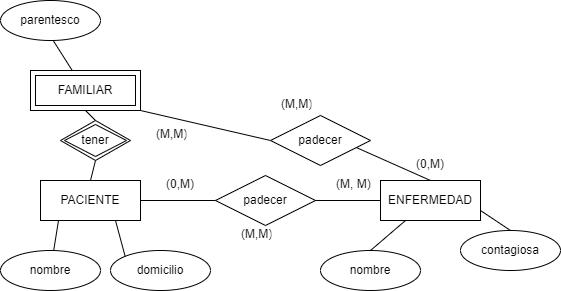

The diagram above was exported from draw.io. Its source (the exported page's mxGraphModel, read from the mxfile embedded in the PNG):
<mxGraphModel dx="1422" dy="762" grid="1" gridSize="10" guides="1" tooltips="1" connect="1" arrows="1" fold="1" page="1" pageScale="1" pageWidth="850" pageHeight="1100" math="0" shadow="0" extFonts="Permanent Marker^https://fonts.googleapis.com/css?family=Permanent+Marker">
  <root>
    <mxCell id="0" />
    <mxCell id="1" parent="0" />
    <mxCell id="8VjdpoF_Cc5Yut0AbkVK-2" value="PACIENTE" style="whiteSpace=wrap;html=1;align=center;" parent="1" vertex="1">
      <mxGeometry x="220" y="270" width="100" height="40" as="geometry" />
    </mxCell>
    <mxCell id="8VjdpoF_Cc5Yut0AbkVK-5" value="" style="endArrow=none;html=1;rounded=0;entryX=0;entryY=0.5;entryDx=0;entryDy=0;exitX=1;exitY=0.5;exitDx=0;exitDy=0;" parent="1" source="8VjdpoF_Cc5Yut0AbkVK-2" edge="1">
      <mxGeometry width="50" height="50" relative="1" as="geometry">
        <mxPoint x="400" y="420" as="sourcePoint" />
        <mxPoint x="400" y="290" as="targetPoint" />
      </mxGeometry>
    </mxCell>
    <mxCell id="8VjdpoF_Cc5Yut0AbkVK-8" value="(0,M)" style="text;strokeColor=none;fillColor=none;spacingLeft=4;spacingRight=4;overflow=hidden;rotatable=0;points=[[0,0.5],[1,0.5]];portConstraint=eastwest;fontSize=12;" parent="1" vertex="1">
      <mxGeometry x="340" y="260" width="40" height="30" as="geometry" />
    </mxCell>
    <mxCell id="8VjdpoF_Cc5Yut0AbkVK-9" value="(M, M)" style="text;strokeColor=none;fillColor=none;spacingLeft=4;spacingRight=4;overflow=hidden;rotatable=0;points=[[0,0.5],[1,0.5]];portConstraint=eastwest;fontSize=12;" parent="1" vertex="1">
      <mxGeometry x="510" y="260" width="50" height="30" as="geometry" />
    </mxCell>
    <mxCell id="8VjdpoF_Cc5Yut0AbkVK-10" value="" style="endArrow=none;html=1;rounded=0;entryX=0;entryY=0.5;entryDx=0;entryDy=0;" parent="1" edge="1">
      <mxGeometry width="50" height="50" relative="1" as="geometry">
        <mxPoint x="470" y="290" as="sourcePoint" />
        <mxPoint x="560" y="290" as="targetPoint" />
      </mxGeometry>
    </mxCell>
    <mxCell id="8VjdpoF_Cc5Yut0AbkVK-12" value="nombre" style="ellipse;whiteSpace=wrap;html=1;align=center;" parent="1" vertex="1">
      <mxGeometry x="180" y="340" width="100" height="40" as="geometry" />
    </mxCell>
    <mxCell id="8VjdpoF_Cc5Yut0AbkVK-13" value="domicilio" style="ellipse;whiteSpace=wrap;html=1;align=center;" parent="1" vertex="1">
      <mxGeometry x="290" y="340" width="100" height="40" as="geometry" />
    </mxCell>
    <mxCell id="8VjdpoF_Cc5Yut0AbkVK-14" value="nombre" style="ellipse;whiteSpace=wrap;html=1;align=center;" parent="1" vertex="1">
      <mxGeometry x="500" y="340" width="100" height="40" as="geometry" />
    </mxCell>
    <mxCell id="8VjdpoF_Cc5Yut0AbkVK-15" value="" style="endArrow=none;html=1;rounded=0;entryX=0.18;entryY=1;entryDx=0;entryDy=0;entryPerimeter=0;" parent="1" source="8VjdpoF_Cc5Yut0AbkVK-12" target="8VjdpoF_Cc5Yut0AbkVK-2" edge="1">
      <mxGeometry width="50" height="50" relative="1" as="geometry">
        <mxPoint x="400" y="420" as="sourcePoint" />
        <mxPoint x="450" y="370" as="targetPoint" />
      </mxGeometry>
    </mxCell>
    <mxCell id="8VjdpoF_Cc5Yut0AbkVK-16" value="" style="endArrow=none;html=1;rounded=0;entryX=0.75;entryY=1;entryDx=0;entryDy=0;exitX=0;exitY=0;exitDx=0;exitDy=0;" parent="1" source="8VjdpoF_Cc5Yut0AbkVK-13" target="8VjdpoF_Cc5Yut0AbkVK-2" edge="1">
      <mxGeometry width="50" height="50" relative="1" as="geometry">
        <mxPoint x="243.1934664641849" y="350.0408345988435" as="sourcePoint" />
        <mxPoint x="248" y="320" as="targetPoint" />
      </mxGeometry>
    </mxCell>
    <mxCell id="8VjdpoF_Cc5Yut0AbkVK-18" value="" style="endArrow=none;html=1;rounded=0;entryX=0.25;entryY=1;entryDx=0;entryDy=0;exitX=0.5;exitY=0;exitDx=0;exitDy=0;" parent="1" source="8VjdpoF_Cc5Yut0AbkVK-14" edge="1">
      <mxGeometry width="50" height="50" relative="1" as="geometry">
        <mxPoint x="570" y="320" as="sourcePoint" />
        <mxPoint x="585" y="310" as="targetPoint" />
      </mxGeometry>
    </mxCell>
    <mxCell id="8VjdpoF_Cc5Yut0AbkVK-22" value="" style="endArrow=none;html=1;rounded=0;entryX=1;entryY=0.75;entryDx=0;entryDy=0;exitX=0.5;exitY=0;exitDx=0;exitDy=0;" parent="1" edge="1">
      <mxGeometry width="50" height="50" relative="1" as="geometry">
        <mxPoint x="690" y="320" as="sourcePoint" />
        <mxPoint x="660" y="300" as="targetPoint" />
      </mxGeometry>
    </mxCell>
    <mxCell id="8VjdpoF_Cc5Yut0AbkVK-24" value="contagiosa" style="ellipse;whiteSpace=wrap;html=1;align=center;" parent="1" vertex="1">
      <mxGeometry x="640" y="320" width="100" height="40" as="geometry" />
    </mxCell>
    <mxCell id="8VjdpoF_Cc5Yut0AbkVK-35" value="" style="endArrow=none;html=1;rounded=0;exitX=0.33;exitY=0.05;exitDx=0;exitDy=0;exitPerimeter=0;" parent="1" edge="1">
      <mxGeometry width="50" height="50" relative="1" as="geometry">
        <mxPoint x="253" y="162" as="sourcePoint" />
        <mxPoint x="232.30213343592777" y="129.38517995964366" as="targetPoint" />
      </mxGeometry>
    </mxCell>
    <mxCell id="8VjdpoF_Cc5Yut0AbkVK-37" value="tener" style="shape=rhombus;double=1;perimeter=rhombusPerimeter;whiteSpace=wrap;html=1;align=center;" parent="1" vertex="1">
      <mxGeometry x="240" y="210" width="70" height="40" as="geometry" />
    </mxCell>
    <mxCell id="8VjdpoF_Cc5Yut0AbkVK-38" value="FAMILIAR" style="shape=ext;margin=3;double=1;whiteSpace=wrap;html=1;align=center;" parent="1" vertex="1">
      <mxGeometry x="210" y="160" width="110" height="40" as="geometry" />
    </mxCell>
    <mxCell id="8VjdpoF_Cc5Yut0AbkVK-41" value="" style="endArrow=none;html=1;rounded=0;entryX=0.5;entryY=1;entryDx=0;entryDy=0;exitX=0.5;exitY=0;exitDx=0;exitDy=0;" parent="1" source="8VjdpoF_Cc5Yut0AbkVK-37" target="8VjdpoF_Cc5Yut0AbkVK-38" edge="1">
      <mxGeometry width="50" height="50" relative="1" as="geometry">
        <mxPoint x="400" y="370" as="sourcePoint" />
        <mxPoint x="450" y="320" as="targetPoint" />
      </mxGeometry>
    </mxCell>
    <mxCell id="8VjdpoF_Cc5Yut0AbkVK-42" value="" style="endArrow=none;html=1;rounded=0;entryX=0.5;entryY=1;entryDx=0;entryDy=0;exitX=0.5;exitY=0;exitDx=0;exitDy=0;" parent="1" source="8VjdpoF_Cc5Yut0AbkVK-2" target="8VjdpoF_Cc5Yut0AbkVK-37" edge="1">
      <mxGeometry width="50" height="50" relative="1" as="geometry">
        <mxPoint x="400" y="370" as="sourcePoint" />
        <mxPoint x="450" y="320" as="targetPoint" />
      </mxGeometry>
    </mxCell>
    <mxCell id="8VjdpoF_Cc5Yut0AbkVK-45" value="" style="endArrow=none;html=1;rounded=0;entryX=1;entryY=0.5;entryDx=0;entryDy=0;exitX=0.5;exitY=0;exitDx=0;exitDy=0;" parent="1" edge="1">
      <mxGeometry width="50" height="50" relative="1" as="geometry">
        <mxPoint x="610" y="270" as="sourcePoint" />
        <mxPoint x="520" y="230" as="targetPoint" />
      </mxGeometry>
    </mxCell>
    <mxCell id="8VjdpoF_Cc5Yut0AbkVK-46" value="" style="endArrow=none;html=1;rounded=0;entryX=1;entryY=1;entryDx=0;entryDy=0;exitX=0;exitY=0.5;exitDx=0;exitDy=0;" parent="1" target="8VjdpoF_Cc5Yut0AbkVK-38" edge="1">
      <mxGeometry width="50" height="50" relative="1" as="geometry">
        <mxPoint x="450" y="230" as="sourcePoint" />
        <mxPoint x="450" y="320" as="targetPoint" />
      </mxGeometry>
    </mxCell>
    <mxCell id="8VjdpoF_Cc5Yut0AbkVK-47" value="(M,M)" style="text;strokeColor=none;fillColor=none;spacingLeft=4;spacingRight=4;overflow=hidden;rotatable=0;points=[[0,0.5],[1,0.5]];portConstraint=eastwest;fontSize=12;" parent="1" vertex="1">
      <mxGeometry x="330" y="210" width="40" height="30" as="geometry" />
    </mxCell>
    <mxCell id="8VjdpoF_Cc5Yut0AbkVK-48" value="(0,M)" style="text;strokeColor=none;fillColor=none;spacingLeft=4;spacingRight=4;overflow=hidden;rotatable=0;points=[[0,0.5],[1,0.5]];portConstraint=eastwest;fontSize=12;" parent="1" vertex="1">
      <mxGeometry x="590" y="240" width="40" height="30" as="geometry" />
    </mxCell>
    <mxCell id="8VjdpoF_Cc5Yut0AbkVK-51" value="parentesco" style="ellipse;whiteSpace=wrap;html=1;align=center;" parent="1" vertex="1">
      <mxGeometry x="180" y="90" width="100" height="40" as="geometry" />
    </mxCell>
    <mxCell id="8VjdpoF_Cc5Yut0AbkVK-52" value="(M,M)" style="text;strokeColor=none;fillColor=none;spacingLeft=4;spacingRight=4;overflow=hidden;rotatable=0;points=[[0,0.5],[1,0.5]];portConstraint=eastwest;fontSize=12;" parent="1" vertex="1">
      <mxGeometry x="455" y="180" width="40" height="30" as="geometry" />
    </mxCell>
    <mxCell id="8VjdpoF_Cc5Yut0AbkVK-53" value="(M,M)" style="text;strokeColor=none;fillColor=none;spacingLeft=4;spacingRight=4;overflow=hidden;rotatable=0;points=[[0,0.5],[1,0.5]];portConstraint=eastwest;fontSize=12;" parent="1" vertex="1">
      <mxGeometry x="415" y="310" width="40" height="30" as="geometry" />
    </mxCell>
    <mxCell id="WOVg9c9Z5_LvptxmhHxs-1" value="ENFERMEDAD" style="whiteSpace=wrap;html=1;align=center;" vertex="1" parent="1">
      <mxGeometry x="560" y="270" width="100" height="40" as="geometry" />
    </mxCell>
    <mxCell id="WOVg9c9Z5_LvptxmhHxs-2" value="padecer" style="shape=rhombus;perimeter=rhombusPerimeter;whiteSpace=wrap;html=1;align=center;" vertex="1" parent="1">
      <mxGeometry x="450" y="205" width="100" height="50" as="geometry" />
    </mxCell>
    <mxCell id="WOVg9c9Z5_LvptxmhHxs-3" value="padecer" style="shape=rhombus;perimeter=rhombusPerimeter;whiteSpace=wrap;html=1;align=center;" vertex="1" parent="1">
      <mxGeometry x="395" y="265" width="100" height="50" as="geometry" />
    </mxCell>
  </root>
</mxGraphModel>